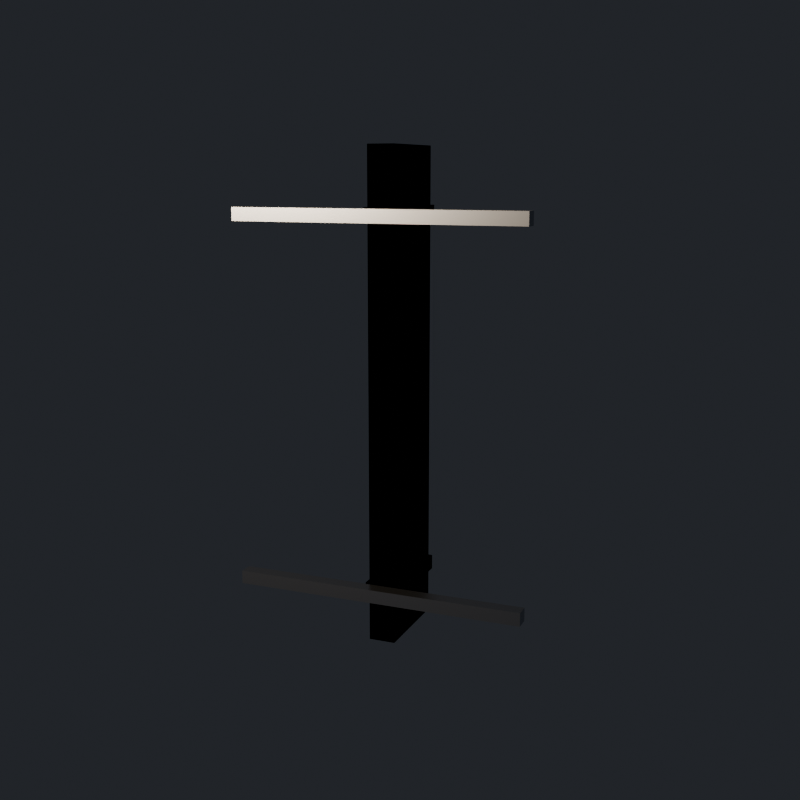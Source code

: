 # Source: rack_frame.blend  (saved by Blender 5.3.21; exported with 4.5.12 LTS)
import bpy
from mathutils import Matrix  # noqa: F401  (used for matrix-valued properties, if any)

bpy.ops.wm.read_factory_settings(use_empty=True)
scene = bpy.context.scene
scene.name = 'HudRackAsset'

# ---- collections
col_stubby_hudrack = bpy.data.collections.new('STUBBY_HudRack'); scene.collection.children.link(col_stubby_hudrack)

# ---- materials (node trees are filled in below, after node groups)
mat_hudrack_titanium = bpy.data.materials.new('HudRack_Titanium')
mat_hudrack_titanium.diffuse_color = (0.4793, 0.5029, 0.5395, 1.0)
mat_hudrack_wood = bpy.data.materials.new('HudRack_Wood')
mat_hudrack_wood.diffuse_color = (0.1022, 0.06848, 0.04231, 1.0)
mat_hudrack_iron = bpy.data.materials.new('HudRack_Iron')
mat_hudrack_iron.diffuse_color = (0.1119, 0.04231, 0.016, 1.0)

# ---- material node trees
mat_hudrack_titanium.use_nodes = True; mat_hudrack_titanium.node_tree.nodes.clear()
_N = mat_hudrack_titanium.node_tree.nodes; _L = mat_hudrack_titanium.node_tree.links
n0 = _N.new('ShaderNodeBsdfPrincipled'); n0.name = 'Principled BSDF'; n0.location = (-200, 100)
n0.inputs[0].default_value = (0.4793, 0.5029, 0.5395, 1.0)
n0.inputs[1].default_value = 1.0
n0.inputs[2].default_value = 0.32
n0.inputs[10].default_value = 0.005
n1 = _N.new('ShaderNodeOutputMaterial'); n1.name = 'Material Output'; n1.location = (200, 100)
_L.new(n0.outputs[0], n1.inputs[0])
n1.is_active_output = True
mat_hudrack_wood.use_nodes = True; mat_hudrack_wood.node_tree.nodes.clear()
_N = mat_hudrack_wood.node_tree.nodes; _L = mat_hudrack_wood.node_tree.links
n0 = _N.new('ShaderNodeBsdfPrincipled'); n0.name = 'Principled BSDF'; n0.location = (-200, 100)
n0.inputs[0].default_value = (0.1022, 0.06848, 0.04231, 1.0)
n0.inputs[2].default_value = 0.9
n0.inputs[10].default_value = 0.005
n1 = _N.new('ShaderNodeOutputMaterial'); n1.name = 'Material Output'; n1.location = (200, 100)
_L.new(n0.outputs[0], n1.inputs[0])
n1.is_active_output = True
mat_hudrack_iron.use_nodes = True; mat_hudrack_iron.node_tree.nodes.clear()
_N = mat_hudrack_iron.node_tree.nodes; _L = mat_hudrack_iron.node_tree.links
n0 = _N.new('ShaderNodeBsdfPrincipled'); n0.name = 'Principled BSDF'; n0.location = (-200, 100)
n0.inputs[0].default_value = (0.1119, 0.04231, 0.016, 1.0)
n0.inputs[1].default_value = 0.5
n0.inputs[2].default_value = 0.85
n0.inputs[10].default_value = 0.005
n1 = _N.new('ShaderNodeOutputMaterial'); n1.name = 'Material Output'; n1.location = (200, 100)
_L.new(n0.outputs[0], n1.inputs[0])
n1.is_active_output = True

# ---- world
world_hudrack_previewworld = bpy.data.worlds.new('HudRack_PreviewWorld'); scene.world = world_hudrack_previewworld
world_hudrack_previewworld.use_nodes = True; world_hudrack_previewworld.node_tree.nodes.clear()
_N = world_hudrack_previewworld.node_tree.nodes; _L = world_hudrack_previewworld.node_tree.links
n0 = _N.new('ShaderNodeBackground'); n0.name = 'Background'; n0.location = (-200, 100)
n0.inputs[0].default_value = (0.05, 0.055, 0.065, 1.0)
n0.inputs[1].default_value = 0.6
n1 = _N.new('ShaderNodeOutputWorld'); n1.name = 'World Output'; n1.location = (200, 100)
_L.new(n0.outputs[0], n1.inputs[0])
n1.is_active_output = True

# ---- cameras
cam_hudrack_previewcamera = bpy.data.cameras.new('HudRack_PreviewCamera')

# ---- lights
light_hudrack_previewkey = bpy.data.lights.new('HudRack_PreviewKey', 'AREA')
light_hudrack_previewkey.color = (1.0, 0.82, 0.62)
light_hudrack_previewkey.energy = 180.0
light_hudrack_previewkey.size = 1.2

# ---- meshes
me_hudrack_railbottombar = bpy.data.meshes.new('HudRack_RailBottomBar')
me_hudrack_railbottombar.from_pydata([(-0.5, -0.025, -0.0225), (-0.5, -0.025, 0.0225), (-0.5, 0.025, -0.0225), (-0.5, 0.025, 0.0225), (0.5, -0.025, -0.0225), (0.5, -0.025, 0.0225), (0.5, 0.025, -0.0225), (0.5, 0.025, 0.0225)], [], [(0, 1, 3, 2), (2, 3, 7, 6), (6, 7, 5, 4), (4, 5, 1, 0), (2, 6, 4, 0), (7, 3, 1, 5)])
me_hudrack_railbottombar.materials.append(mat_hudrack_titanium)
me_hudrack_railbottombar.update()
me_hudrack_railtopbar = bpy.data.meshes.new('HudRack_RailTopBar')
me_hudrack_railtopbar.from_pydata([(-0.5, -0.025, -0.0225), (-0.5, -0.025, 0.0225), (-0.5, 0.025, -0.0225), (-0.5, 0.025, 0.0225), (0.5, -0.025, -0.0225), (0.5, -0.025, 0.0225), (0.5, 0.025, -0.0225), (0.5, 0.025, 0.0225)], [], [(0, 1, 3, 2), (2, 3, 7, 6), (6, 7, 5, 4), (4, 5, 1, 0), (2, 6, 4, 0), (7, 3, 1, 5)])
me_hudrack_railtopbar.materials.append(mat_hudrack_titanium)
me_hudrack_railtopbar.update()
me_hudrack_postlwood = bpy.data.meshes.new('HudRack_PostLWood')
me_hudrack_postlwood.from_pydata([(-0.045, -0.16, -0.8225), (-0.045, -0.16, 0.8225), (-0.045, 0.16, -0.8225), (-0.045, 0.16, 0.8225), (0.045, -0.16, -0.8225), (0.045, -0.16, 0.8225), (0.045, 0.16, -0.8225), (0.045, 0.16, 0.8225)], [], [(0, 1, 3, 2), (2, 3, 7, 6), (6, 7, 5, 4), (4, 5, 1, 0), (2, 6, 4, 0), (7, 3, 1, 5)])
me_hudrack_postlwood.materials.append(mat_hudrack_wood)
me_hudrack_postlwood.update()
me_hudrack_postlstrap0 = bpy.data.meshes.new('HudRack_PostLStrap0')
me_hudrack_postlstrap0.from_pydata([(-0.055, -0.17, -0.025), (-0.055, -0.17, 0.025), (-0.055, 0.17, -0.025), (-0.055, 0.17, 0.025), (0.055, -0.17, -0.025), (0.055, -0.17, 0.025), (0.055, 0.17, -0.025), (0.055, 0.17, 0.025)], [], [(0, 1, 3, 2), (2, 3, 7, 6), (6, 7, 5, 4), (4, 5, 1, 0), (2, 6, 4, 0), (7, 3, 1, 5)])
me_hudrack_postlstrap0.materials.append(mat_hudrack_iron)
me_hudrack_postlstrap0.update()
me_hudrack_postlstrap1 = bpy.data.meshes.new('HudRack_PostLStrap1')
me_hudrack_postlstrap1.from_pydata([(-0.055, -0.17, -0.025), (-0.055, -0.17, 0.025), (-0.055, 0.17, -0.025), (-0.055, 0.17, 0.025), (0.055, -0.17, -0.025), (0.055, -0.17, 0.025), (0.055, 0.17, -0.025), (0.055, 0.17, 0.025)], [], [(0, 1, 3, 2), (2, 3, 7, 6), (6, 7, 5, 4), (4, 5, 1, 0), (2, 6, 4, 0), (7, 3, 1, 5)])
me_hudrack_postlstrap1.materials.append(mat_hudrack_iron)
me_hudrack_postlstrap1.update()
me_hudrack_postrwood = bpy.data.meshes.new('HudRack_PostRWood')
me_hudrack_postrwood.from_pydata([(-0.045, -0.16, -0.8225), (-0.045, -0.16, 0.8225), (-0.045, 0.16, -0.8225), (-0.045, 0.16, 0.8225), (0.045, -0.16, -0.8225), (0.045, -0.16, 0.8225), (0.045, 0.16, -0.8225), (0.045, 0.16, 0.8225)], [], [(0, 1, 3, 2), (2, 3, 7, 6), (6, 7, 5, 4), (4, 5, 1, 0), (2, 6, 4, 0), (7, 3, 1, 5)])
me_hudrack_postrwood.materials.append(mat_hudrack_wood)
me_hudrack_postrwood.update()
me_hudrack_postrstrap0 = bpy.data.meshes.new('HudRack_PostRStrap0')
me_hudrack_postrstrap0.from_pydata([(-0.055, -0.17, -0.025), (-0.055, -0.17, 0.025), (-0.055, 0.17, -0.025), (-0.055, 0.17, 0.025), (0.055, -0.17, -0.025), (0.055, -0.17, 0.025), (0.055, 0.17, -0.025), (0.055, 0.17, 0.025)], [], [(0, 1, 3, 2), (2, 3, 7, 6), (6, 7, 5, 4), (4, 5, 1, 0), (2, 6, 4, 0), (7, 3, 1, 5)])
me_hudrack_postrstrap0.materials.append(mat_hudrack_iron)
me_hudrack_postrstrap0.update()
me_hudrack_postrstrap1 = bpy.data.meshes.new('HudRack_PostRStrap1')
me_hudrack_postrstrap1.from_pydata([(-0.055, -0.17, -0.025), (-0.055, -0.17, 0.025), (-0.055, 0.17, -0.025), (-0.055, 0.17, 0.025), (0.055, -0.17, -0.025), (0.055, -0.17, 0.025), (0.055, 0.17, -0.025), (0.055, 0.17, 0.025)], [], [(0, 1, 3, 2), (2, 3, 7, 6), (6, 7, 5, 4), (4, 5, 1, 0), (2, 6, 4, 0), (7, 3, 1, 5)])
me_hudrack_postrstrap1.materials.append(mat_hudrack_iron)
me_hudrack_postrstrap1.update()

# ---- objects
ob_hudrack_previewkey = bpy.data.objects.new('HudRack_PreviewKey', light_hudrack_previewkey)
ob_hudrack_previewcamera = bpy.data.objects.new('HudRack_PreviewCamera', cam_hudrack_previewcamera)
ob_hudrack_root = bpy.data.objects.new('HudRack_Root', None)
ob_railbottom = bpy.data.objects.new('RailBottom', None)
ob_hudrack_railbottombar = bpy.data.objects.new('HudRack_RailBottomBar', me_hudrack_railbottombar)
ob_railtop = bpy.data.objects.new('RailTop', None)
ob_hudrack_railtopbar = bpy.data.objects.new('HudRack_RailTopBar', me_hudrack_railtopbar)
ob_postl = bpy.data.objects.new('PostL', None)
ob_hudrack_postlwood = bpy.data.objects.new('HudRack_PostLWood', me_hudrack_postlwood)
ob_hudrack_postlstrap0 = bpy.data.objects.new('HudRack_PostLStrap0', me_hudrack_postlstrap0)
ob_hudrack_postlstrap1 = bpy.data.objects.new('HudRack_PostLStrap1', me_hudrack_postlstrap1)
ob_postr = bpy.data.objects.new('PostR', None)
ob_hudrack_postrwood = bpy.data.objects.new('HudRack_PostRWood', me_hudrack_postrwood)
ob_hudrack_postrstrap0 = bpy.data.objects.new('HudRack_PostRStrap0', me_hudrack_postrstrap0)
ob_hudrack_postrstrap1 = bpy.data.objects.new('HudRack_PostRStrap1', me_hudrack_postrstrap1)

# ---- transforms, parenting, visibility, modifiers, constraints
ob_hudrack_previewkey.location = (-1.4, -1.9, 2.1)
ob_hudrack_previewkey.rotation_euler = (1.067, 2.741e-08, -0.635)
ob_hudrack_previewcamera.location = (1.4, -3.4, 1.4)
ob_hudrack_previewcamera.rotation_euler = (1.368, -2.619e-08, 0.3906)
ob_hudrack_root.location = (0.0, 0.0, 0.0)
ob_railbottom.parent = ob_hudrack_root
ob_railbottom.location = (0.0, -0.2, 0.02)
ob_railbottom.empty_display_size = 0.1
ob_hudrack_railbottombar.parent = ob_railbottom
ob_hudrack_railbottombar.location = (0.0, 0.0, 0.0)
ob_railtop.parent = ob_hudrack_root
ob_railtop.location = (0.0, -0.2, 1.265)
ob_railtop.empty_display_size = 0.1
ob_hudrack_railtopbar.parent = ob_railtop
ob_hudrack_railtopbar.location = (0.0, 0.0, 0.0)
ob_postl.parent = ob_hudrack_root
ob_postl.location = (0.0, 0.0, 0.0)
ob_postl.empty_display_size = 0.1
ob_hudrack_postlwood.parent = ob_postl
ob_hudrack_postlwood.location = (0.0, 0.0, 0.6625)
ob_hudrack_postlstrap0.parent = ob_postl
ob_hudrack_postlstrap0.location = (0.0, 0.0, 0.02)
ob_hudrack_postlstrap1.parent = ob_postl
ob_hudrack_postlstrap1.location = (0.0, 0.0, 1.265)
ob_postr.parent = ob_hudrack_root
ob_postr.location = (0.0, 0.0, 0.0)
ob_postr.empty_display_size = 0.1
ob_hudrack_postrwood.parent = ob_postr
ob_hudrack_postrwood.location = (0.0, 0.0, 0.6625)
ob_hudrack_postrstrap0.parent = ob_postr
ob_hudrack_postrstrap0.location = (0.0, 0.0, 0.02)
ob_hudrack_postrstrap1.parent = ob_postr
ob_hudrack_postrstrap1.location = (0.0, 0.0, 1.265)

# ---- collection membership
scene.collection.objects.link(ob_hudrack_previewkey)
scene.collection.objects.link(ob_hudrack_previewcamera)
col_stubby_hudrack.objects.link(ob_hudrack_root)
col_stubby_hudrack.objects.link(ob_railbottom)
col_stubby_hudrack.objects.link(ob_hudrack_railbottombar)
col_stubby_hudrack.objects.link(ob_railtop)
col_stubby_hudrack.objects.link(ob_hudrack_railtopbar)
col_stubby_hudrack.objects.link(ob_postl)
col_stubby_hudrack.objects.link(ob_hudrack_postlwood)
col_stubby_hudrack.objects.link(ob_hudrack_postlstrap0)
col_stubby_hudrack.objects.link(ob_hudrack_postlstrap1)
col_stubby_hudrack.objects.link(ob_postr)
col_stubby_hudrack.objects.link(ob_hudrack_postrwood)
col_stubby_hudrack.objects.link(ob_hudrack_postrstrap0)
col_stubby_hudrack.objects.link(ob_hudrack_postrstrap1)

# ---- scene / render settings (as saved in the file)
scene.camera = ob_hudrack_previewcamera
scene.frame_start = 1; scene.frame_end = 250; scene.frame_set(1)
scene.render.engine = 'CYCLES'
scene.render.image_settings.exr_codec = 'NONE'
scene.render.resolution_x = 768
scene.render.resolution_y = 768
scene.render.use_bake_clear = False
scene.render.bake_margin = 0
scene.render.bake_bias = 0.0
scene.render.bake_samples = 0
scene.render.simplify_subdivision_render = 0
scene.render.simplify_child_particles_render = 0.0
scene.render.compositor_device = 'GPU'
scene.cycles.samples = 48
scene.eevee.use_volume_custom_range = False
scene.eevee.gtao_distance = 0.0
scene.eevee.use_fast_gi = False
scene.eevee.fast_gi_thickness_near = 0.1
scene.eevee.fast_gi_thickness_far = 0.0
scene.eevee.ray_tracing_options.screen_trace_thickness = 0.1
scene.view_settings.look = 'AgX - Medium High Contrast'
bpy.context.view_layer.update()
